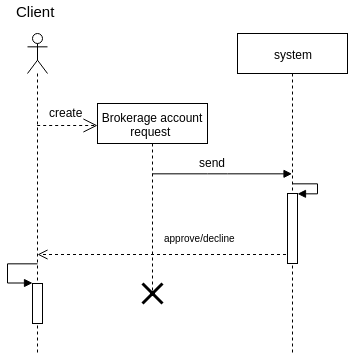

The diagram above was exported from draw.io. Its source (the exported page's mxGraphModel, read from the mxfile embedded in the PNG):
<mxGraphModel dx="700" dy="393" grid="1" gridSize="10" guides="1" tooltips="1" connect="1" arrows="1" fold="1" page="1" pageScale="1" pageWidth="827" pageHeight="1169" math="0" shadow="0">
  <root>
    <mxCell id="0" />
    <mxCell id="1" parent="0" />
    <mxCell id="AR1WUmeliwWpsPoXH-8C-1" value="" style="shape=umlLifeline;participant=umlActor;perimeter=lifelinePerimeter;whiteSpace=wrap;html=1;container=1;collapsible=0;recursiveResize=0;verticalAlign=top;spacingTop=36;labelBackgroundColor=#ffffff;outlineConnect=0;" parent="1" vertex="1">
      <mxGeometry x="50" y="40" width="20" height="320" as="geometry" />
    </mxCell>
    <mxCell id="wrreMXVTEIIuvpjo-v1L-10" value="" style="html=1;points=[];perimeter=orthogonalPerimeter;" vertex="1" parent="AR1WUmeliwWpsPoXH-8C-1">
      <mxGeometry x="5" y="250" width="10" height="40" as="geometry" />
    </mxCell>
    <mxCell id="AR1WUmeliwWpsPoXH-8C-2" value="Brokerage account request&amp;nbsp;" style="shape=umlLifeline;perimeter=lifelinePerimeter;whiteSpace=wrap;html=1;container=1;collapsible=0;recursiveResize=0;outlineConnect=0;" parent="1" vertex="1">
      <mxGeometry x="120" y="110" width="110" height="190" as="geometry" />
    </mxCell>
    <mxCell id="wrreMXVTEIIuvpjo-v1L-19" value="" style="shape=umlDestroy;whiteSpace=wrap;html=1;strokeWidth=3;" vertex="1" parent="AR1WUmeliwWpsPoXH-8C-2">
      <mxGeometry x="45" y="180" width="20" height="20" as="geometry" />
    </mxCell>
    <mxCell id="AR1WUmeliwWpsPoXH-8C-3" value="&lt;font style=&quot;font-size: 15px&quot;&gt;Client&lt;/font&gt;" style="text;html=1;resizable=0;points=[];autosize=1;align=left;verticalAlign=top;spacingTop=-4;" parent="1" vertex="1">
      <mxGeometry x="37" y="7" width="50" height="20" as="geometry" />
    </mxCell>
    <mxCell id="AR1WUmeliwWpsPoXH-8C-16" value="&lt;span style=&quot;font-size: 10px&quot;&gt;approve/decline&lt;/span&gt;" style="text;html=1;resizable=0;points=[];autosize=1;align=left;verticalAlign=top;spacingTop=-4;" parent="1" vertex="1">
      <mxGeometry x="185" y="235" width="90" height="20" as="geometry" />
    </mxCell>
    <mxCell id="wrreMXVTEIIuvpjo-v1L-1" value="system" style="shape=umlLifeline;perimeter=lifelinePerimeter;whiteSpace=wrap;html=1;container=1;collapsible=0;recursiveResize=0;outlineConnect=0;" vertex="1" parent="1">
      <mxGeometry x="260" y="40" width="110" height="320" as="geometry" />
    </mxCell>
    <mxCell id="wrreMXVTEIIuvpjo-v1L-6" value="" style="endArrow=block;endFill=1;html=1;edgeStyle=orthogonalEdgeStyle;align=left;verticalAlign=top;" edge="1" parent="1" source="AR1WUmeliwWpsPoXH-8C-2" target="wrreMXVTEIIuvpjo-v1L-1">
      <mxGeometry x="-1" relative="1" as="geometry">
        <mxPoint x="180.47619047619048" y="231.19047619047615" as="sourcePoint" />
        <mxPoint x="290" y="140" as="targetPoint" />
        <Array as="points">
          <mxPoint x="240" y="180" />
          <mxPoint x="240" y="180" />
        </Array>
      </mxGeometry>
    </mxCell>
    <mxCell id="wrreMXVTEIIuvpjo-v1L-7" value="" style="html=1;verticalAlign=bottom;endArrow=open;dashed=1;endSize=8;" edge="1" parent="1" source="wrreMXVTEIIuvpjo-v1L-1">
      <mxGeometry relative="1" as="geometry">
        <mxPoint x="302" y="260" as="sourcePoint" />
        <mxPoint x="60" y="261" as="targetPoint" />
      </mxGeometry>
    </mxCell>
    <mxCell id="wrreMXVTEIIuvpjo-v1L-8" value="" style="endArrow=open;endSize=12;dashed=1;html=1;" edge="1" parent="1" source="AR1WUmeliwWpsPoXH-8C-1">
      <mxGeometry width="160" relative="1" as="geometry">
        <mxPoint x="66.66666666666663" y="131.66666666666663" as="sourcePoint" />
        <mxPoint x="120" y="132" as="targetPoint" />
      </mxGeometry>
    </mxCell>
    <mxCell id="wrreMXVTEIIuvpjo-v1L-9" value="create&lt;br&gt;&lt;br&gt;" style="text;html=1;resizable=0;points=[];autosize=1;align=left;verticalAlign=top;spacingTop=-4;" vertex="1" parent="1">
      <mxGeometry x="70" y="110" width="50" height="30" as="geometry" />
    </mxCell>
    <mxCell id="wrreMXVTEIIuvpjo-v1L-13" value="send" style="text;html=1;resizable=0;points=[];autosize=1;align=left;verticalAlign=top;spacingTop=-4;" vertex="1" parent="1">
      <mxGeometry x="220" y="160" width="40" height="20" as="geometry" />
    </mxCell>
    <mxCell id="wrreMXVTEIIuvpjo-v1L-14" value="" style="html=1;points=[];perimeter=orthogonalPerimeter;" vertex="1" parent="1">
      <mxGeometry x="310" y="200" width="10" height="70" as="geometry" />
    </mxCell>
    <mxCell id="wrreMXVTEIIuvpjo-v1L-15" value="" style="edgeStyle=orthogonalEdgeStyle;html=1;align=left;spacingLeft=2;endArrow=block;rounded=0;entryX=1;entryY=0;" edge="1" target="wrreMXVTEIIuvpjo-v1L-14" parent="1">
      <mxGeometry relative="1" as="geometry">
        <mxPoint x="315" y="190" as="sourcePoint" />
        <Array as="points">
          <mxPoint x="340" y="190" />
          <mxPoint x="340" y="200" />
        </Array>
      </mxGeometry>
    </mxCell>
    <mxCell id="wrreMXVTEIIuvpjo-v1L-11" value="" style="edgeStyle=orthogonalEdgeStyle;html=1;align=left;spacingLeft=2;endArrow=block;rounded=0;entryX=0;entryY=-0.005;entryDx=0;entryDy=0;entryPerimeter=0;" edge="1" target="wrreMXVTEIIuvpjo-v1L-10" parent="1">
      <mxGeometry x="-0.1983" y="-10" relative="1" as="geometry">
        <mxPoint x="60" y="270" as="sourcePoint" />
        <Array as="points">
          <mxPoint x="30" y="270" />
          <mxPoint x="30" y="290" />
        </Array>
        <mxPoint x="47.5" y="290" as="targetPoint" />
        <mxPoint x="10" y="-10" as="offset" />
      </mxGeometry>
    </mxCell>
  </root>
</mxGraphModel>